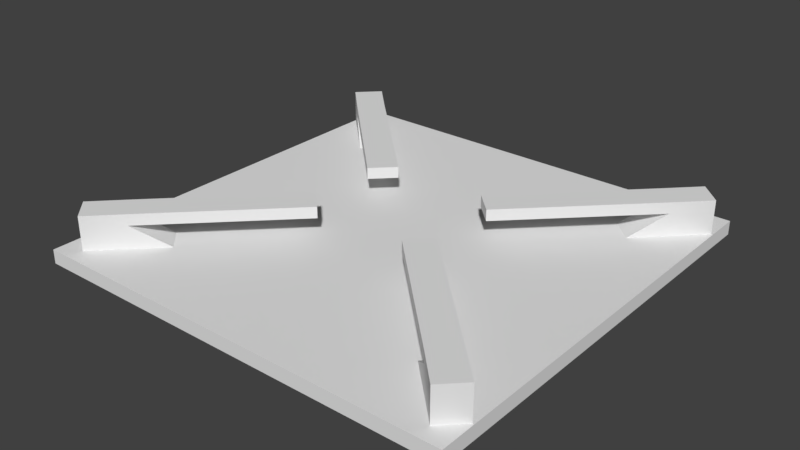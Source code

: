 # Source: GasStove.blend  (saved by Blender 2.79.0; exported with 4.5.12 LTS)
import bpy
from mathutils import Matrix  # noqa: F401  (used for matrix-valued properties, if any)

bpy.ops.wm.read_factory_settings(use_empty=True)
scene = bpy.context.scene
scene.name = 'Scene'

# ---- collections
col_collection_1 = bpy.data.collections.new('Collection 1'); scene.collection.children.link(col_collection_1)

# ---- world
world_world = bpy.data.worlds.new('World'); scene.world = world_world
world_world.color = (0.05088, 0.05088, 0.05088)
world_world.use_sun_shadow = False
world_world.sun_shadow_jitter_overblur = 0.0
world_world.cycles.sampling_method = 'MANUAL'

# ---- meshes
me_cube_002 = bpy.data.meshes.new('Cube.002')
me_cube_002.from_pydata([(-1.0, -1.0, 0.0), (-1.0, -1.0, 2.0), (-1.0, 1.0, 0.0), (-1.0, 1.0, 2.0), (1.0, -1.0, 0.0), (1.0, -1.0, 2.0), (1.0, 1.0, 0.0), (1.0, 1.0, 2.0)], [], [(0, 1, 3, 2), (2, 3, 7, 6), (6, 7, 5, 4), (4, 5, 1, 0), (2, 6, 4, 0), (7, 3, 1, 5)])
me_cube_002.use_remesh_preserve_volume = False
me_cube_002.use_remesh_preserve_attributes = False
me_cube_002.use_mirror_vertex_groups = False
me_cube_002.update()
me_cube_001 = bpy.data.meshes.new('Cube.001')
me_cube_001.from_pydata([(1.482, 1.705, 1.7), (1.482, 1.705, 2.3), (2.119, 2.342, 1.7), (2.119, 2.342, 2.3), (2.119, 1.068, 1.7), (2.119, 1.068, 2.3), (2.756, 1.705, 1.7), (2.756, 1.705, 2.3), (5.952, 6.175, 2.3), (5.952, 6.175, 1.7), (6.589, 5.538, 1.7), (6.589, 5.538, 2.3), (5.703, 4.638, 2.3), (5.067, 5.274, 2.3), (5.067, 5.274, 1.7), (5.703, 4.638, 1.7), (6.589, 5.538, 0.01781), (5.952, 6.175, 0.01781), (4.448, 3.402, -0.1679), (3.811, 4.039, -0.1679), (-1.482, 1.705, 1.7), (-1.482, 1.705, 2.3), (-2.119, 2.342, 1.7), (-2.119, 2.342, 2.3), (-2.119, 1.068, 1.7), (-2.119, 1.068, 2.3), (-2.756, 1.705, 1.7), (-2.756, 1.705, 2.3), (-5.952, 6.175, 2.3), (-5.952, 6.175, 1.7), (-6.589, 5.538, 1.7), (-6.589, 5.538, 2.3), (-5.703, 4.638, 2.3), (-5.067, 5.274, 2.3), (-5.067, 5.274, 1.7), (-5.703, 4.638, 1.7), (-6.589, 5.538, 0.01781), (-5.952, 6.175, 0.01781), (-4.448, 3.402, -0.1679), (-3.811, 4.039, -0.1679), (1.482, -1.705, 1.7), (1.482, -1.705, 2.3), (2.119, -2.342, 1.7), (2.119, -2.342, 2.3), (2.119, -1.068, 1.7), (2.119, -1.068, 2.3), (2.756, -1.705, 1.7), (2.756, -1.705, 2.3), (5.952, -6.175, 2.3), (5.952, -6.175, 1.7), (6.589, -5.538, 1.7), (6.589, -5.538, 2.3), (5.703, -4.638, 2.3), (5.067, -5.274, 2.3), (5.067, -5.274, 1.7), (5.703, -4.638, 1.7), (6.589, -5.538, 0.01781), (5.952, -6.175, 0.01781), (4.448, -3.402, -0.1679), (3.811, -4.039, -0.1679), (-1.482, -1.705, 1.7), (-1.482, -1.705, 2.3), (-2.119, -2.342, 1.7), (-2.119, -2.342, 2.3), (-2.119, -1.068, 1.7), (-2.119, -1.068, 2.3), (-2.756, -1.705, 1.7), (-2.756, -1.705, 2.3), (-5.952, -6.175, 2.3), (-5.952, -6.175, 1.7), (-6.589, -5.538, 1.7), (-6.589, -5.538, 2.3), (-5.703, -4.638, 2.3), (-5.067, -5.274, 2.3), (-5.067, -5.274, 1.7), (-5.703, -4.638, 1.7), (-6.589, -5.538, 0.01781), (-5.952, -6.175, 0.01781), (-4.448, -3.402, -0.1679), (-3.811, -4.039, -0.1679)], [], [(0, 1, 3, 2), (13, 12, 11, 8), (6, 7, 5, 4), (4, 5, 1, 0), (2, 6, 4, 0), (7, 3, 1, 5), (9, 8, 11, 10), (14, 13, 8, 9), (12, 15, 10, 11), (9, 10, 16, 17), (6, 2, 14, 15), (7, 6, 15, 12), (2, 3, 13, 14), (3, 7, 12, 13), (18, 19, 17, 16), (15, 14, 19, 18), (14, 9, 17, 19), (10, 15, 18, 16), (20, 22, 23, 21), (33, 28, 31, 32), (26, 24, 25, 27), (24, 20, 21, 25), (22, 20, 24, 26), (27, 25, 21, 23), (29, 30, 31, 28), (34, 29, 28, 33), (32, 31, 30, 35), (29, 37, 36, 30), (26, 35, 34, 22), (27, 32, 35, 26), (22, 34, 33, 23), (23, 33, 32, 27), (38, 36, 37, 39), (35, 38, 39, 34), (34, 39, 37, 29), (30, 36, 38, 35), (40, 42, 43, 41), (53, 48, 51, 52), (46, 44, 45, 47), (44, 40, 41, 45), (42, 40, 44, 46), (47, 45, 41, 43), (49, 50, 51, 48), (54, 49, 48, 53), (52, 51, 50, 55), (49, 57, 56, 50), (46, 55, 54, 42), (47, 52, 55, 46), (42, 54, 53, 43), (43, 53, 52, 47), (58, 56, 57, 59), (55, 58, 59, 54), (54, 59, 57, 49), (50, 56, 58, 55), (60, 61, 63, 62), (73, 72, 71, 68), (66, 67, 65, 64), (64, 65, 61, 60), (62, 66, 64, 60), (67, 63, 61, 65), (69, 68, 71, 70), (74, 73, 68, 69), (72, 75, 70, 71), (69, 70, 76, 77), (66, 62, 74, 75), (67, 66, 75, 72), (62, 63, 73, 74), (63, 67, 72, 73), (78, 79, 77, 76), (75, 74, 79, 78), (74, 69, 77, 79), (70, 75, 78, 76)])
me_cube_001.use_remesh_preserve_volume = False
me_cube_001.use_remesh_preserve_attributes = False
me_cube_001.use_mirror_vertex_groups = False
me_cube_001.update()

# ---- objects
ob_cube_001 = bpy.data.objects.new('Cube.001', me_cube_002)
ob_cube = bpy.data.objects.new('Cube', me_cube_001)

# ---- transforms, parenting, visibility, modifiers, constraints
ob_cube_001.location = (0.0, 0.0, 0.0)
ob_cube_001.scale = (6.632, 6.632, 0.2125)
ob_cube_001.lineart.crease_threshold = 0.0
ob_cube.location = (0.0, 0.0, 0.151)
ob_cube.scale = (1.0, 1.0, 0.573)
ob_cube.lineart.crease_threshold = 0.0

# ---- collection membership
col_collection_1.objects.link(ob_cube_001)
col_collection_1.objects.link(ob_cube)

# ---- scene / render settings (as saved in the file)
scene.frame_start = 1; scene.frame_end = 250; scene.frame_set(3)
scene.render.engine = 'BLENDER_EEVEE_NEXT'
scene.render.resolution_percentage = 50
scene.render.dither_intensity = 0.0
scene.cycles.use_denoising = False
scene.cycles.samples = 128
scene.cycles.sampling_pattern = 'TABULATED_SOBOL'
scene.cycles.use_adaptive_sampling = False
scene.cycles.use_light_tree = False
scene.cycles.blur_glossy = 0.0
scene.cycles.sample_clamp_indirect = 0.0
scene.view_settings.view_transform = 'Standard'
bpy.context.view_layer.update()

# ---- added for rendering (the .blend has no active camera and no usable light): camera, sun
cam_auto = bpy.data.cameras.new('AutoCamera')
cam_auto.lens = 50.0
cam_auto.sensor_width = 36.0
cam_auto.clip_end = 1000.0
ob_auto_camera = bpy.data.objects.new('AutoCamera', cam_auto)
scene.collection.objects.link(ob_auto_camera)
ob_auto_camera.location = (17.408, -20.8896, 14.6608)
ob_auto_camera.rotation_euler = (1.09748, -7.21219e-08, 0.694738)
scene.camera = ob_auto_camera
light_auto_sun = bpy.data.lights.new('AutoSun', 'SUN')
light_auto_sun.energy = 3.0
light_auto_sun.angle = 0.0523599
ob_auto_sun = bpy.data.objects.new('AutoSun', light_auto_sun)
scene.collection.objects.link(ob_auto_sun)
ob_auto_sun.rotation_euler = (0.872665, 0.174533, 0.523599)
bpy.context.view_layer.update()
